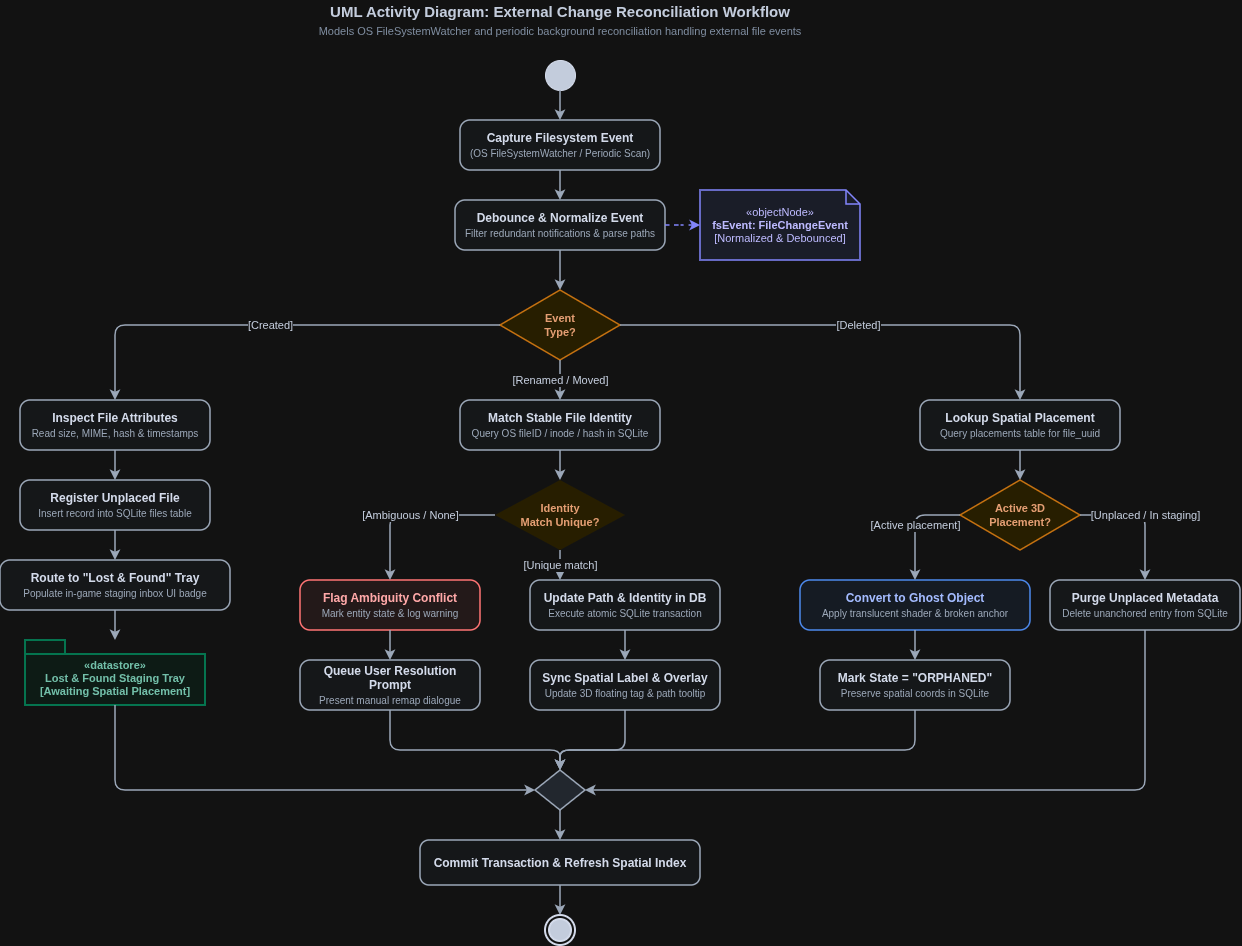

The diagram above was exported from draw.io. Its source (the exported page's mxGraphModel, read from the mxfile embedded in the PNG):
<mxGraphModel dx="1633" dy="988" grid="1" gridSize="10" guides="1" tooltips="1" connect="1" arrows="1" fold="1" page="1" pageScale="1" pageWidth="1600" pageHeight="1100" background="#FFFFFF" math="0" shadow="0">
  <root>
    <mxCell id="0" />
    <mxCell id="1" parent="0" />
    <mxCell id="title1" parent="1" style="text;html=1;strokeColor=none;fillColor=none;align=center;verticalAlign=middle;whiteSpace=wrap;rounded=0;fontSize=15;fontColor=#1E293B;" value="&lt;b&gt;UML Activity Diagram: External Change Reconciliation Workflow&lt;/b&gt;&lt;br&gt;&lt;font style=&quot;font-size: 11px; color: #64748B;&quot;&gt;Models OS FileSystemWatcher and periodic background reconciliation handling external file events&lt;/font&gt;" vertex="1">
      <mxGeometry height="40" width="600" x="400" y="20" as="geometry" />
    </mxCell>
    <mxCell id="d1_start" parent="1" style="ellipse;fillColor=#1E293B;strokeColor=#0F172A;shadow=0;" value="" vertex="1">
      <mxGeometry height="30" width="30" x="685" y="80" as="geometry" />
    </mxCell>
    <mxCell id="d1_act_capture" parent="1" style="rounded=1;whiteSpace=wrap;html=1;arcSize=20;fillColor=#F8FAFC;strokeColor=#475569;strokeWidth=1.5;fontColor=#0F172A;fontSize=12;" value="&lt;b&gt;Capture Filesystem Event&lt;/b&gt;&lt;br&gt;&lt;font style=&quot;font-size: 10px; color: #475569;&quot;&gt;(OS FileSystemWatcher / Periodic Scan)&lt;/font&gt;" vertex="1">
      <mxGeometry height="50" width="200" x="600" y="140" as="geometry" />
    </mxCell>
    <mxCell id="d1_act_debounce" parent="1" style="rounded=1;whiteSpace=wrap;html=1;arcSize=20;fillColor=#F8FAFC;strokeColor=#475569;strokeWidth=1.5;fontColor=#0F172A;fontSize=12;" value="&lt;b&gt;Debounce &amp;amp; Normalize Event&lt;/b&gt;&lt;br&gt;&lt;font style=&quot;font-size: 10px; color: #475569;&quot;&gt;Filter redundant notifications &amp;amp; parse paths&lt;/font&gt;" vertex="1">
      <mxGeometry height="50" width="210" x="595" y="220" as="geometry" />
    </mxCell>
    <mxCell id="d1_obj_event" parent="1" style="shape=note;whiteSpace=wrap;html=1;size=14;verticalAlign=middle;align=center;fillColor=#EEF2FF;strokeColor=#6366F1;strokeWidth=1.5;fontColor=#312E81;fontSize=11;" value="&amp;laquo;objectNode&amp;raquo;&lt;br&gt;&lt;b&gt;fsEvent: FileChangeEvent&lt;/b&gt;&lt;br&gt;[Normalized &amp;amp; Debounced]" vertex="1">
      <mxGeometry height="70" width="160" x="840" y="210" as="geometry" />
    </mxCell>
    <mxCell id="d1_dec_type" parent="1" style="rhombus;whiteSpace=wrap;html=1;fillColor=#FEF3C7;strokeColor=#D97706;strokeWidth=1.5;fontColor=#92400E;fontSize=11;" value="&lt;b&gt;Event&lt;br&gt;Type?&lt;/b&gt;" vertex="1">
      <mxGeometry height="70" width="120" x="640" y="310" as="geometry" />
    </mxCell>
    <mxCell id="d1_act_inspect_file" parent="1" style="rounded=1;whiteSpace=wrap;html=1;arcSize=20;fillColor=#F8FAFC;strokeColor=#475569;strokeWidth=1.5;fontColor=#0F172A;fontSize=12;" value="&lt;b&gt;Inspect File Attributes&lt;/b&gt;&lt;br&gt;&lt;font style=&quot;font-size: 10px; color: #475569;&quot;&gt;Read size, MIME, hash &amp;amp; timestamps&lt;/font&gt;" vertex="1">
      <mxGeometry height="50" width="190" x="160" y="420" as="geometry" />
    </mxCell>
    <mxCell id="d1_act_insert_unplaced" parent="1" style="rounded=1;whiteSpace=wrap;html=1;arcSize=20;fillColor=#F8FAFC;strokeColor=#475569;strokeWidth=1.5;fontColor=#0F172A;fontSize=12;" value="&lt;b&gt;Register Unplaced File&lt;/b&gt;&lt;br&gt;&lt;font style=&quot;font-size: 10px; color: #475569;&quot;&gt;Insert record into SQLite files table&lt;/font&gt;" vertex="1">
      <mxGeometry height="50" width="190" x="160" y="500" as="geometry" />
    </mxCell>
    <mxCell id="d1_act_route_lostfound" parent="1" style="rounded=1;whiteSpace=wrap;html=1;arcSize=20;fillColor=#F8FAFC;strokeColor=#475569;strokeWidth=1.5;fontColor=#0F172A;fontSize=12;" value="&lt;b&gt;Route to &quot;Lost &amp;amp; Found&quot; Tray&lt;/b&gt;&lt;br&gt;&lt;font style=&quot;font-size: 10px; color: #475569;&quot;&gt;Populate in-game staging inbox UI badge&lt;/font&gt;" vertex="1">
      <mxGeometry height="50" width="230" x="140" y="580" as="geometry" />
    </mxCell>
    <mxCell id="d1_obj_staging" parent="1" style="shape=folder;fontStyle=1;spacingTop=10;tabWidth=40;tabHeight=14;tabPosition=left;html=1;whiteSpace=wrap;fillColor=#ECFDF5;strokeColor=#10B981;strokeWidth=1.5;fontColor=#065F46;fontSize=11;align=center;" value="&amp;laquo;datastore&amp;raquo;&lt;br&gt;&lt;b&gt;Lost &amp;amp; Found Staging Tray&lt;/b&gt;&lt;br&gt;[Awaiting Spatial Placement]" vertex="1">
      <mxGeometry height="65" width="180" x="165" y="660" as="geometry" />
    </mxCell>
    <mxCell id="d1_act_query_id" parent="1" style="rounded=1;whiteSpace=wrap;html=1;arcSize=20;fillColor=#F8FAFC;strokeColor=#475569;strokeWidth=1.5;fontColor=#0F172A;fontSize=12;" value="&lt;b&gt;Match Stable File Identity&lt;/b&gt;&lt;br&gt;&lt;font style=&quot;font-size: 10px; color: #475569;&quot;&gt;Query OS fileID / inode / hash in SQLite&lt;/font&gt;" vertex="1">
      <mxGeometry height="50" width="200" x="600" y="420" as="geometry" />
    </mxCell>
    <mxCell id="d1_dec_match" parent="1" style="rhombus;whiteSpace=wrap;html=1;fillColor=#FEF3C7;strokeColor=d97706;strokeWidth=1.5;fontColor=#92400E;fontSize=11;" value="&lt;b&gt;Identity&lt;br&gt;Match Unique?&lt;/b&gt;" vertex="1">
      <mxGeometry height="70" width="130" x="635" y="500" as="geometry" />
    </mxCell>
    <mxCell id="d1_act_flag_ambiguity" parent="1" style="rounded=1;whiteSpace=wrap;html=1;arcSize=20;fillColor=#FEF2F2;strokeColor=#EF4444;strokeWidth=1.5;fontColor=#991B1B;fontSize=12;" value="&lt;b&gt;Flag Ambiguity Conflict&lt;/b&gt;&lt;br&gt;&lt;font style=&quot;font-size: 10px; color: #475569;&quot;&gt;Mark entity state &amp;amp; log warning&lt;/font&gt;" vertex="1">
      <mxGeometry height="50" width="180" x="440" y="600" as="geometry" />
    </mxCell>
    <mxCell id="d1_act_prompt_user" parent="1" style="rounded=1;whiteSpace=wrap;html=1;arcSize=20;fillColor=#F8FAFC;strokeColor=#475569;strokeWidth=1.5;fontColor=#0F172A;fontSize=12;" value="&lt;b&gt;Queue User Resolution Prompt&lt;/b&gt;&lt;br&gt;&lt;font style=&quot;font-size: 10px; color: #475569;&quot;&gt;Present manual remap dialogue&lt;/font&gt;" vertex="1">
      <mxGeometry height="50" width="180" x="440" y="680" as="geometry" />
    </mxCell>
    <mxCell id="d1_act_update_db" parent="1" style="rounded=1;whiteSpace=wrap;html=1;arcSize=20;fillColor=#F8FAFC;strokeColor=#475569;strokeWidth=1.5;fontColor=#0F172A;fontSize=12;" value="&lt;b&gt;Update Path &amp;amp; Identity in DB&lt;/b&gt;&lt;br&gt;&lt;font style=&quot;font-size: 10px; color: #475569;&quot;&gt;Execute atomic SQLite transaction&lt;/font&gt;" vertex="1">
      <mxGeometry height="50" width="190" x="670" y="600" as="geometry" />
    </mxCell>
    <mxCell id="d1_act_sync_visual" parent="1" style="rounded=1;whiteSpace=wrap;html=1;arcSize=20;fillColor=#F8FAFC;strokeColor=#475569;strokeWidth=1.5;fontColor=#0F172A;fontSize=12;" value="&lt;b&gt;Sync Spatial Label &amp;amp; Overlay&lt;/b&gt;&lt;br&gt;&lt;font style=&quot;font-size: 10px; color: #475569;&quot;&gt;Update 3D floating tag &amp;amp; path tooltip&lt;/font&gt;" vertex="1">
      <mxGeometry height="50" width="190" x="670" y="680" as="geometry" />
    </mxCell>
    <mxCell id="d1_act_check_placement" parent="1" style="rounded=1;whiteSpace=wrap;html=1;arcSize=20;fillColor=#F8FAFC;strokeColor=#475569;strokeWidth=1.5;fontColor=#0F172A;fontSize=12;" value="&lt;b&gt;Lookup Spatial Placement&lt;/b&gt;&lt;br&gt;&lt;font style=&quot;font-size: 10px; color: #475569;&quot;&gt;Query placements table for file_uuid&lt;/font&gt;" vertex="1">
      <mxGeometry height="50" width="200" x="1060" y="420" as="geometry" />
    </mxCell>
    <mxCell id="d1_dec_is_placed" parent="1" style="rhombus;whiteSpace=wrap;html=1;fillColor=#FEF3C7;strokeColor=#D97706;strokeWidth=1.5;fontColor=#92400E;fontSize=11;" value="&lt;b&gt;Active 3D&lt;br&gt;Placement?&lt;/b&gt;" vertex="1">
      <mxGeometry height="70" width="120" x="1100" y="500" as="geometry" />
    </mxCell>
    <mxCell id="d1_act_make_ghost" parent="1" style="rounded=1;whiteSpace=wrap;html=1;arcSize=20;fillColor=#EFF6FF;strokeColor=#3B82F6;strokeWidth=1.5;fontColor=#1E3A8A;fontSize=12;" value="&lt;b&gt;Convert to Ghost Object&lt;/b&gt;&lt;br&gt;&lt;font style=&quot;font-size: 10px; color: #475569;&quot;&gt;Apply translucent shader &amp;amp; broken anchor&lt;/font&gt;" vertex="1">
      <mxGeometry height="50" width="230" x="940" y="600" as="geometry" />
    </mxCell>
    <mxCell id="d1_act_set_orphaned" parent="1" style="rounded=1;whiteSpace=wrap;html=1;arcSize=20;fillColor=#F8FAFC;strokeColor=#475569;strokeWidth=1.5;fontColor=#0F172A;fontSize=12;" value="&lt;b&gt;Mark State = &quot;ORPHANED&quot;&lt;/b&gt;&lt;br&gt;&lt;font style=&quot;font-size: 10px; color: #475569;&quot;&gt;Preserve spatial coords in SQLite&lt;/font&gt;" vertex="1">
      <mxGeometry height="50" width="190" x="960" y="680" as="geometry" />
    </mxCell>
    <mxCell id="d1_act_purge_record" parent="1" style="rounded=1;whiteSpace=wrap;html=1;arcSize=20;fillColor=#F8FAFC;strokeColor=#475569;strokeWidth=1.5;fontColor=#0F172A;fontSize=12;" value="&lt;b&gt;Purge Unplaced Metadata&lt;/b&gt;&lt;br&gt;&lt;font style=&quot;font-size: 10px; color: #475569;&quot;&gt;Delete unanchored entry from SQLite&lt;/font&gt;" vertex="1">
      <mxGeometry height="50" width="190" x="1190" y="600" as="geometry" />
    </mxCell>
    <mxCell id="d1_merge" parent="1" style="rhombus;whiteSpace=wrap;html=1;fillColor=#E2E8F0;strokeColor=#475569;strokeWidth=1.5;" value="" vertex="1">
      <mxGeometry height="40" width="50" x="675" y="790" as="geometry" />
    </mxCell>
    <mxCell id="d1_act_sync_index" parent="1" style="rounded=1;whiteSpace=wrap;html=1;arcSize=20;fillColor=#F8FAFC;strokeColor=#475569;strokeWidth=1.5;fontColor=#0F172A;fontSize=12;" value="&lt;b&gt;Commit Transaction &amp;amp; Refresh Spatial Index&lt;/b&gt;" vertex="1">
      <mxGeometry height="45" width="280" x="560" y="860" as="geometry" />
    </mxCell>
    <mxCell id="d1_end" parent="1" style="ellipse;html=1;shape=endState;fillColor=#1E293B;strokeColor=#0F172A;strokeWidth=2;" value="" vertex="1">
      <mxGeometry height="30" width="30" x="685" y="935" as="geometry" />
    </mxCell>
    <mxCell id="d1_e1" edge="1" parent="1" source="d1_start" style="edgeStyle=orthogonalEdgeStyle;rounded=1;orthogonalLoop=1;jettySize=auto;html=1;strokeColor=#475569;strokeWidth=1.5;" target="d1_act_capture">
      <mxGeometry relative="1" as="geometry" />
    </mxCell>
    <mxCell id="d1_e2" edge="1" parent="1" source="d1_act_capture" style="edgeStyle=orthogonalEdgeStyle;rounded=1;orthogonalLoop=1;jettySize=auto;html=1;strokeColor=#475569;strokeWidth=1.5;" target="d1_act_debounce">
      <mxGeometry relative="1" as="geometry" />
    </mxCell>
    <mxCell id="d1_e_obj" edge="1" parent="1" source="d1_act_debounce" style="edgeStyle=orthogonalEdgeStyle;dashed=1;rounded=1;orthogonalLoop=1;jettySize=auto;html=1;strokeColor=#6366F1;strokeWidth=1.5;" target="d1_obj_event">
      <mxGeometry relative="1" as="geometry" />
    </mxCell>
    <mxCell id="d1_e3" edge="1" parent="1" source="d1_act_debounce" style="edgeStyle=orthogonalEdgeStyle;rounded=1;orthogonalLoop=1;jettySize=auto;html=1;strokeColor=#475569;strokeWidth=1.5;" target="d1_dec_type">
      <mxGeometry relative="1" as="geometry" />
    </mxCell>
    <mxCell id="d1_e4" edge="1" parent="1" source="d1_dec_type" style="edgeStyle=orthogonalEdgeStyle;rounded=1;orthogonalLoop=1;jettySize=auto;html=1;strokeColor=#475569;strokeWidth=1.5;fontColor=#1E293B;fontSize=11;align=center;" target="d1_act_inspect_file" value="[Created]">
      <mxGeometry relative="1" as="geometry">
        <Array as="points">
          <mxPoint x="255" y="345" />
        </Array>
      </mxGeometry>
    </mxCell>
    <mxCell id="d1_e5" edge="1" parent="1" source="d1_act_inspect_file" style="edgeStyle=orthogonalEdgeStyle;rounded=1;orthogonalLoop=1;jettySize=auto;html=1;strokeColor=#475569;strokeWidth=1.5;" target="d1_act_insert_unplaced">
      <mxGeometry relative="1" as="geometry" />
    </mxCell>
    <mxCell id="d1_e6" edge="1" parent="1" source="d1_act_insert_unplaced" style="edgeStyle=orthogonalEdgeStyle;rounded=1;orthogonalLoop=1;jettySize=auto;html=1;strokeColor=#475569;strokeWidth=1.5;" target="d1_act_route_lostfound">
      <mxGeometry relative="1" as="geometry" />
    </mxCell>
    <mxCell id="d1_e_lostfound" edge="1" parent="1" source="d1_act_route_lostfound" style="edgeStyle=orthogonalEdgeStyle;rounded=1;orthogonalLoop=1;jettySize=auto;html=1;strokeColor=#475569;strokeWidth=1.5;" target="d1_obj_staging">
      <mxGeometry relative="1" as="geometry" />
    </mxCell>
    <mxCell id="d1_e_route_merge" edge="1" parent="1" source="d1_obj_staging" style="edgeStyle=orthogonalEdgeStyle;rounded=1;orthogonalLoop=1;jettySize=auto;html=1;strokeColor=#475569;strokeWidth=1.5;" target="d1_merge">
      <mxGeometry relative="1" as="geometry">
        <Array as="points">
          <mxPoint x="255" y="810" />
        </Array>
      </mxGeometry>
    </mxCell>
    <mxCell id="d1_e7" edge="1" parent="1" source="d1_dec_type" style="edgeStyle=orthogonalEdgeStyle;rounded=1;orthogonalLoop=1;jettySize=auto;html=1;strokeColor=#475569;strokeWidth=1.5;fontColor=#1E293B;fontSize=11;align=center;" target="d1_act_query_id" value="[Renamed / Moved]">
      <mxGeometry relative="1" as="geometry" />
    </mxCell>
    <mxCell id="d1_e8" edge="1" parent="1" source="d1_act_query_id" style="edgeStyle=orthogonalEdgeStyle;rounded=1;orthogonalLoop=1;jettySize=auto;html=1;strokeColor=#475569;strokeWidth=1.5;" target="d1_dec_match">
      <mxGeometry relative="1" as="geometry" />
    </mxCell>
    <mxCell id="d1_e_match_yes" edge="1" parent="1" source="d1_dec_match" style="edgeStyle=orthogonalEdgeStyle;rounded=1;orthogonalLoop=1;jettySize=auto;html=1;strokeColor=#475569;strokeWidth=1.5;fontColor=#1E293B;fontSize=11;align=center;" target="d1_act_update_db" value="[Unique match]">
      <mxGeometry relative="1" as="geometry">
        <Array as="points">
          <mxPoint x="765" y="535" />
        </Array>
      </mxGeometry>
    </mxCell>
    <mxCell id="d1_e9" edge="1" parent="1" source="d1_act_update_db" style="edgeStyle=orthogonalEdgeStyle;rounded=1;orthogonalLoop=1;jettySize=auto;html=1;strokeColor=#475569;strokeWidth=1.5;" target="d1_act_sync_visual">
      <mxGeometry relative="1" as="geometry" />
    </mxCell>
    <mxCell id="d1_e_visual_merge" edge="1" parent="1" source="d1_act_sync_visual" style="edgeStyle=orthogonalEdgeStyle;rounded=1;orthogonalLoop=1;jettySize=auto;html=1;strokeColor=#475569;strokeWidth=1.5;" target="d1_merge">
      <mxGeometry relative="1" as="geometry">
        <Array as="points">
          <mxPoint x="765" y="770" />
          <mxPoint x="700" y="770" />
        </Array>
      </mxGeometry>
    </mxCell>
    <mxCell id="d1_e_match_no" edge="1" parent="1" source="d1_dec_match" style="edgeStyle=orthogonalEdgeStyle;rounded=1;orthogonalLoop=1;jettySize=auto;html=1;strokeColor=#475569;strokeWidth=1.5;fontColor=#1E293B;fontSize=11;align=center;" target="d1_act_flag_ambiguity" value="[Ambiguous / None]">
      <mxGeometry relative="1" as="geometry">
        <Array as="points">
          <mxPoint x="530" y="535" />
        </Array>
      </mxGeometry>
    </mxCell>
    <mxCell id="d1_e10" edge="1" parent="1" source="d1_act_flag_ambiguity" style="edgeStyle=orthogonalEdgeStyle;rounded=1;orthogonalLoop=1;jettySize=auto;html=1;strokeColor=#475569;strokeWidth=1.5;" target="d1_act_prompt_user">
      <mxGeometry relative="1" as="geometry" />
    </mxCell>
    <mxCell id="d1_e_prompt_merge" edge="1" parent="1" source="d1_act_prompt_user" style="edgeStyle=orthogonalEdgeStyle;rounded=1;orthogonalLoop=1;jettySize=auto;html=1;strokeColor=#475569;strokeWidth=1.5;" target="d1_merge">
      <mxGeometry relative="1" as="geometry">
        <Array as="points">
          <mxPoint x="530" y="770" />
          <mxPoint x="700" y="770" />
        </Array>
      </mxGeometry>
    </mxCell>
    <mxCell id="d1_e11" edge="1" parent="1" source="d1_dec_type" style="edgeStyle=orthogonalEdgeStyle;rounded=1;orthogonalLoop=1;jettySize=auto;html=1;strokeColor=#475569;strokeWidth=1.5;fontColor=#1E293B;fontSize=11;align=center;" target="d1_act_check_placement" value="[Deleted]">
      <mxGeometry relative="1" as="geometry">
        <Array as="points">
          <mxPoint x="1160" y="345" />
        </Array>
      </mxGeometry>
    </mxCell>
    <mxCell id="d1_e12" edge="1" parent="1" source="d1_act_check_placement" style="edgeStyle=orthogonalEdgeStyle;rounded=1;orthogonalLoop=1;jettySize=auto;html=1;strokeColor=#475569;strokeWidth=1.5;" target="d1_dec_is_placed">
      <mxGeometry relative="1" as="geometry" />
    </mxCell>
    <mxCell id="d1_e_placed_yes" edge="1" parent="1" source="d1_dec_is_placed" style="edgeStyle=orthogonalEdgeStyle;rounded=1;orthogonalLoop=1;jettySize=auto;html=1;strokeColor=#475569;strokeWidth=1.5;fontColor=#1E293B;fontSize=11;align=center;" target="d1_act_make_ghost" value="[Active placement]">
      <mxGeometry relative="1" as="geometry">
        <Array as="points">
          <mxPoint x="1055" y="535" />
        </Array>
      </mxGeometry>
    </mxCell>
    <mxCell id="d1_e13" edge="1" parent="1" source="d1_act_make_ghost" style="edgeStyle=orthogonalEdgeStyle;rounded=1;orthogonalLoop=1;jettySize=auto;html=1;strokeColor=#475569;strokeWidth=1.5;" target="d1_act_set_orphaned">
      <mxGeometry relative="1" as="geometry" />
    </mxCell>
    <mxCell id="d1_e_ghost_merge" edge="1" parent="1" source="d1_act_set_orphaned" style="edgeStyle=orthogonalEdgeStyle;rounded=1;orthogonalLoop=1;jettySize=auto;html=1;strokeColor=#475569;strokeWidth=1.5;" target="d1_merge">
      <mxGeometry relative="1" as="geometry">
        <Array as="points">
          <mxPoint x="1055" y="770" />
          <mxPoint x="700" y="770" />
        </Array>
      </mxGeometry>
    </mxCell>
    <mxCell id="d1_e_placed_no" edge="1" parent="1" source="d1_dec_is_placed" style="edgeStyle=orthogonalEdgeStyle;rounded=1;orthogonalLoop=1;jettySize=auto;html=1;strokeColor=#475569;strokeWidth=1.5;fontColor=#1E293B;fontSize=11;align=center;" target="d1_act_purge_record" value="[Unplaced / In staging]">
      <mxGeometry relative="1" as="geometry">
        <Array as="points">
          <mxPoint x="1285" y="535" />
        </Array>
      </mxGeometry>
    </mxCell>
    <mxCell id="d1_e_purge_merge" edge="1" parent="1" source="d1_act_purge_record" style="edgeStyle=orthogonalEdgeStyle;rounded=1;orthogonalLoop=1;jettySize=auto;html=1;strokeColor=#475569;strokeWidth=1.5;" target="d1_merge">
      <mxGeometry relative="1" as="geometry">
        <Array as="points">
          <mxPoint x="1285" y="810" />
        </Array>
      </mxGeometry>
    </mxCell>
    <mxCell id="d1_e14" edge="1" parent="1" source="d1_merge" style="edgeStyle=orthogonalEdgeStyle;rounded=1;orthogonalLoop=1;jettySize=auto;html=1;strokeColor=#475569;strokeWidth=1.5;" target="d1_act_sync_index">
      <mxGeometry relative="1" as="geometry" />
    </mxCell>
    <mxCell id="d1_e15" edge="1" parent="1" source="d1_act_sync_index" style="edgeStyle=orthogonalEdgeStyle;rounded=1;orthogonalLoop=1;jettySize=auto;html=1;strokeColor=#475569;strokeWidth=1.5;" target="d1_end">
      <mxGeometry relative="1" as="geometry" />
    </mxCell>
  </root>
</mxGraphModel>